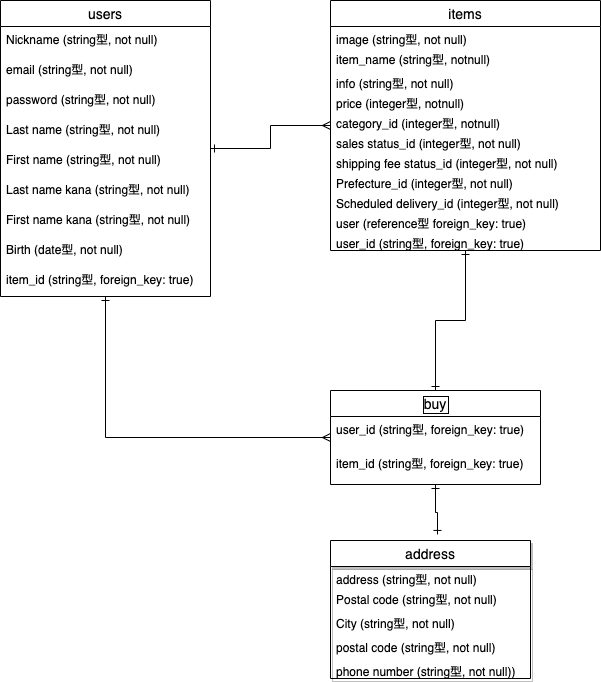

The diagram above was exported from draw.io. Its source (the exported page's mxGraphModel, read from the mxfile embedded in the PNG):
<mxGraphModel dx="1075" dy="680" grid="1" gridSize="10" guides="1" tooltips="1" connect="1" arrows="1" fold="1" page="1" pageScale="1" pageWidth="850" pageHeight="1100" math="0" shadow="0">
  <root>
    <mxCell id="0" />
    <mxCell id="1" parent="0" />
    <mxCell id="6" value="users" style="swimlane;fontStyle=0;childLayout=stackLayout;horizontal=1;startSize=26;horizontalStack=0;resizeParent=1;resizeParentMax=0;resizeLast=0;collapsible=1;marginBottom=0;align=center;fontSize=14;" parent="1" vertex="1">
      <mxGeometry x="-270" y="200" width="210" height="296" as="geometry" />
    </mxCell>
    <mxCell id="7" value="Nickname (string型, not null)" style="text;strokeColor=none;fillColor=none;spacingLeft=4;spacingRight=4;overflow=hidden;rotatable=0;points=[[0,0.5],[1,0.5]];portConstraint=eastwest;fontSize=12;" parent="6" vertex="1">
      <mxGeometry y="26" width="210" height="30" as="geometry" />
    </mxCell>
    <mxCell id="8" value="email (string型, not null)" style="text;strokeColor=none;fillColor=none;spacingLeft=4;spacingRight=4;overflow=hidden;rotatable=0;points=[[0,0.5],[1,0.5]];portConstraint=eastwest;fontSize=12;" parent="6" vertex="1">
      <mxGeometry y="56" width="210" height="30" as="geometry" />
    </mxCell>
    <mxCell id="9" value="password (string型, not null)" style="text;strokeColor=none;fillColor=none;spacingLeft=4;spacingRight=4;overflow=hidden;rotatable=0;points=[[0,0.5],[1,0.5]];portConstraint=eastwest;fontSize=12;" parent="6" vertex="1">
      <mxGeometry y="86" width="210" height="30" as="geometry" />
    </mxCell>
    <mxCell id="32" value="Last name (string型, not null)" style="text;strokeColor=none;fillColor=none;spacingLeft=4;spacingRight=4;overflow=hidden;rotatable=0;points=[[0,0.5],[1,0.5]];portConstraint=eastwest;fontSize=12;" parent="6" vertex="1">
      <mxGeometry y="116" width="210" height="30" as="geometry" />
    </mxCell>
    <mxCell id="33" value="First name (string型, not null)" style="text;strokeColor=none;fillColor=none;spacingLeft=4;spacingRight=4;overflow=hidden;rotatable=0;points=[[0,0.5],[1,0.5]];portConstraint=eastwest;fontSize=12;" parent="6" vertex="1">
      <mxGeometry y="146" width="210" height="30" as="geometry" />
    </mxCell>
    <mxCell id="34" value="Last name kana (string型, not null)" style="text;strokeColor=none;fillColor=none;spacingLeft=4;spacingRight=4;overflow=hidden;rotatable=0;points=[[0,0.5],[1,0.5]];portConstraint=eastwest;fontSize=12;" parent="6" vertex="1">
      <mxGeometry y="176" width="210" height="30" as="geometry" />
    </mxCell>
    <mxCell id="35" value="First name kana (string型, not null)" style="text;strokeColor=none;fillColor=none;spacingLeft=4;spacingRight=4;overflow=hidden;rotatable=0;points=[[0,0.5],[1,0.5]];portConstraint=eastwest;fontSize=12;" parent="6" vertex="1">
      <mxGeometry y="206" width="210" height="30" as="geometry" />
    </mxCell>
    <mxCell id="36" value="Birth (date型, not null)" style="text;strokeColor=none;fillColor=none;spacingLeft=4;spacingRight=4;overflow=hidden;rotatable=0;points=[[0,0.5],[1,0.5]];portConstraint=eastwest;fontSize=12;" parent="6" vertex="1">
      <mxGeometry y="236" width="210" height="30" as="geometry" />
    </mxCell>
    <mxCell id="58" value="item_id (string型, foreign_key: true)" style="text;strokeColor=none;fillColor=none;spacingLeft=4;spacingRight=4;overflow=hidden;rotatable=0;points=[[0,0.5],[1,0.5]];portConstraint=eastwest;fontSize=12;" parent="6" vertex="1">
      <mxGeometry y="266" width="210" height="30" as="geometry" />
    </mxCell>
    <mxCell id="10" value="items" style="swimlane;fontStyle=0;childLayout=stackLayout;horizontal=1;startSize=26;horizontalStack=0;resizeParent=1;resizeParentMax=0;resizeLast=0;collapsible=1;marginBottom=0;align=center;fontSize=14;" parent="1" vertex="1">
      <mxGeometry x="60" y="200" width="270" height="250" as="geometry" />
    </mxCell>
    <mxCell id="16" value="image (string型, not null)" style="text;strokeColor=none;fillColor=none;spacingLeft=4;spacingRight=4;overflow=hidden;rotatable=0;points=[[0,0.5],[1,0.5]];portConstraint=eastwest;fontSize=12;" parent="10" vertex="1">
      <mxGeometry y="26" width="270" height="20" as="geometry" />
    </mxCell>
    <mxCell id="11" value="item_name (string型, notnull)" style="text;strokeColor=none;fillColor=none;spacingLeft=4;spacingRight=4;overflow=hidden;rotatable=0;points=[[0,0.5],[1,0.5]];portConstraint=eastwest;fontSize=12;" parent="10" vertex="1">
      <mxGeometry y="46" width="270" height="24" as="geometry" />
    </mxCell>
    <mxCell id="50" value="info (string型, not null)" style="text;strokeColor=none;fillColor=none;spacingLeft=4;spacingRight=4;overflow=hidden;rotatable=0;points=[[0,0.5],[1,0.5]];portConstraint=eastwest;fontSize=12;" parent="10" vertex="1">
      <mxGeometry y="70" width="270" height="20" as="geometry" />
    </mxCell>
    <mxCell id="13" value="price (integer型, notnull)" style="text;strokeColor=none;fillColor=none;spacingLeft=4;spacingRight=4;overflow=hidden;rotatable=0;points=[[0,0.5],[1,0.5]];portConstraint=eastwest;fontSize=12;" parent="10" vertex="1">
      <mxGeometry y="90" width="270" height="20" as="geometry" />
    </mxCell>
    <mxCell id="12" value="category_id (integer型, notnull)" style="text;strokeColor=none;fillColor=none;spacingLeft=4;spacingRight=4;overflow=hidden;rotatable=0;points=[[0,0.5],[1,0.5]];portConstraint=eastwest;fontSize=12;" parent="10" vertex="1">
      <mxGeometry y="110" width="270" height="20" as="geometry" />
    </mxCell>
    <mxCell id="51" value="sales status_id (integer型, not null)" style="text;strokeColor=none;fillColor=none;spacingLeft=4;spacingRight=4;overflow=hidden;rotatable=0;points=[[0,0.5],[1,0.5]];portConstraint=eastwest;fontSize=12;" parent="10" vertex="1">
      <mxGeometry y="130" width="270" height="20" as="geometry" />
    </mxCell>
    <mxCell id="52" value="shipping fee status_id (integer型, not null)" style="text;strokeColor=none;fillColor=none;spacingLeft=4;spacingRight=4;overflow=hidden;rotatable=0;points=[[0,0.5],[1,0.5]];portConstraint=eastwest;fontSize=12;" parent="10" vertex="1">
      <mxGeometry y="150" width="270" height="20" as="geometry" />
    </mxCell>
    <mxCell id="53" value="Prefecture_id (integer型, not null)" style="text;strokeColor=none;fillColor=none;spacingLeft=4;spacingRight=4;overflow=hidden;rotatable=0;points=[[0,0.5],[1,0.5]];portConstraint=eastwest;fontSize=12;" parent="10" vertex="1">
      <mxGeometry y="170" width="270" height="20" as="geometry" />
    </mxCell>
    <mxCell id="54" value="Scheduled delivery_id (integer型, not null)" style="text;strokeColor=none;fillColor=none;spacingLeft=4;spacingRight=4;overflow=hidden;rotatable=0;points=[[0,0.5],[1,0.5]];portConstraint=eastwest;fontSize=12;" parent="10" vertex="1">
      <mxGeometry y="190" width="270" height="20" as="geometry" />
    </mxCell>
    <mxCell id="15" value="user (reference型 foreign_key: true)" style="text;strokeColor=none;fillColor=none;spacingLeft=4;spacingRight=4;overflow=hidden;rotatable=0;points=[[0,0.5],[1,0.5]];portConstraint=eastwest;fontSize=12;" parent="10" vertex="1">
      <mxGeometry y="210" width="270" height="20" as="geometry" />
    </mxCell>
    <mxCell id="56" value="user_id (string型, foreign_key: true)" style="text;strokeColor=none;fillColor=none;spacingLeft=4;spacingRight=4;overflow=hidden;rotatable=0;points=[[0,0.5],[1,0.5]];portConstraint=eastwest;fontSize=12;" parent="10" vertex="1">
      <mxGeometry y="230" width="270" height="20" as="geometry" />
    </mxCell>
    <mxCell id="14" style="edgeStyle=orthogonalEdgeStyle;rounded=0;orthogonalLoop=1;jettySize=auto;html=1;startArrow=ERone;startFill=0;endArrow=ERmany;endFill=0;" parent="1" source="6" target="10" edge="1">
      <mxGeometry relative="1" as="geometry">
        <mxPoint x="-159" y="345" as="sourcePoint" />
      </mxGeometry>
    </mxCell>
    <mxCell id="18" style="edgeStyle=orthogonalEdgeStyle;rounded=0;orthogonalLoop=1;jettySize=auto;html=1;startArrow=ERmany;startFill=0;endArrow=ERone;endFill=0;" parent="1" source="20" target="6" edge="1">
      <mxGeometry relative="1" as="geometry">
        <mxPoint x="-80" y="551" as="sourcePoint" />
      </mxGeometry>
    </mxCell>
    <mxCell id="19" style="edgeStyle=orthogonalEdgeStyle;rounded=0;orthogonalLoop=1;jettySize=auto;html=1;startArrow=ERone;startFill=0;endArrow=ERone;endFill=0;" parent="1" source="20" target="10" edge="1">
      <mxGeometry relative="1" as="geometry">
        <mxPoint x="80" y="551" as="sourcePoint" />
      </mxGeometry>
    </mxCell>
    <mxCell id="31" style="edgeStyle=orthogonalEdgeStyle;rounded=0;orthogonalLoop=1;jettySize=auto;html=1;startArrow=ERone;startFill=0;endArrow=ERone;endFill=0;exitX=0.535;exitY=-0.044;exitDx=0;exitDy=0;exitPerimeter=0;" parent="1" source="24" target="20" edge="1">
      <mxGeometry relative="1" as="geometry">
        <mxPoint x="-300" y="397" as="targetPoint" />
      </mxGeometry>
    </mxCell>
    <mxCell id="24" value="address" style="swimlane;fontStyle=0;childLayout=stackLayout;horizontal=1;startSize=26;horizontalStack=0;resizeParent=1;resizeParentMax=0;resizeLast=0;collapsible=1;marginBottom=0;align=center;fontSize=14;shadow=1;" parent="1" vertex="1">
      <mxGeometry x="60" y="740" width="200" height="138" as="geometry" />
    </mxCell>
    <mxCell id="26" value="address (string型, not null)" style="text;strokeColor=none;fillColor=none;spacingLeft=4;spacingRight=4;overflow=hidden;rotatable=0;points=[[0,0.5],[1,0.5]];portConstraint=eastwest;fontSize=12;" parent="24" vertex="1">
      <mxGeometry y="26" width="200" height="20" as="geometry" />
    </mxCell>
    <mxCell id="25" value="Postal code (string型, not null)" style="text;strokeColor=none;fillColor=none;spacingLeft=4;spacingRight=4;overflow=hidden;rotatable=0;points=[[0,0.5],[1,0.5]];portConstraint=eastwest;fontSize=12;" parent="24" vertex="1">
      <mxGeometry y="46" width="200" height="24" as="geometry" />
    </mxCell>
    <mxCell id="60" value="City (string型, not null)" style="text;strokeColor=none;fillColor=none;spacingLeft=4;spacingRight=4;overflow=hidden;rotatable=0;points=[[0,0.5],[1,0.5]];portConstraint=eastwest;fontSize=12;" vertex="1" parent="24">
      <mxGeometry y="70" width="200" height="24" as="geometry" />
    </mxCell>
    <mxCell id="59" value="postal code (string型, not null)" style="text;strokeColor=none;fillColor=none;spacingLeft=4;spacingRight=4;overflow=hidden;rotatable=0;points=[[0,0.5],[1,0.5]];portConstraint=eastwest;fontSize=12;" vertex="1" parent="24">
      <mxGeometry y="94" width="200" height="24" as="geometry" />
    </mxCell>
    <mxCell id="27" value="phone number (string型, not null))" style="text;strokeColor=none;fillColor=none;spacingLeft=4;spacingRight=4;overflow=hidden;rotatable=0;points=[[0,0.5],[1,0.5]];portConstraint=eastwest;fontSize=12;" parent="24" vertex="1">
      <mxGeometry y="118" width="200" height="20" as="geometry" />
    </mxCell>
    <mxCell id="20" value="buy" style="swimlane;fontStyle=0;childLayout=stackLayout;horizontal=1;startSize=26;horizontalStack=0;resizeParent=1;resizeParentMax=0;resizeLast=0;collapsible=1;marginBottom=0;align=center;fontSize=14;labelBorderColor=#000000;" parent="1" vertex="1">
      <mxGeometry x="60" y="590" width="210" height="94" as="geometry" />
    </mxCell>
    <mxCell id="28" value="user_id (string型, foreign_key: true)" style="text;strokeColor=none;fillColor=none;spacingLeft=4;spacingRight=4;overflow=hidden;rotatable=0;points=[[0,0.5],[1,0.5]];portConstraint=eastwest;fontSize=12;" parent="20" vertex="1">
      <mxGeometry y="26" width="210" height="34" as="geometry" />
    </mxCell>
    <mxCell id="29" value="item_id (string型, foreign_key: true)" style="text;strokeColor=none;fillColor=none;spacingLeft=4;spacingRight=4;overflow=hidden;rotatable=0;points=[[0,0.5],[1,0.5]];portConstraint=eastwest;fontSize=12;" parent="20" vertex="1">
      <mxGeometry y="60" width="210" height="34" as="geometry" />
    </mxCell>
  </root>
</mxGraphModel>